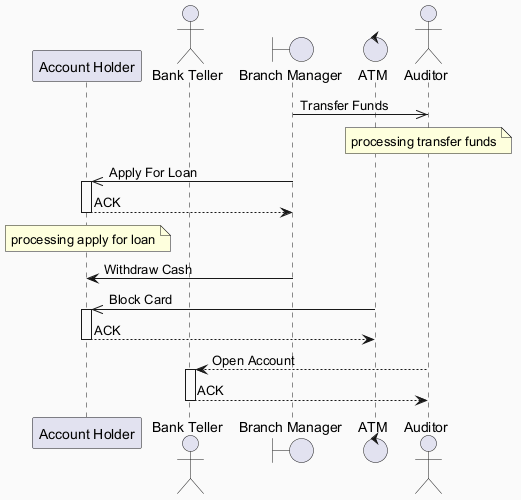

The diagram above was rendered by PlantUML. Its source (embedded in the PNG):
@startuml
skinparam backgroundColor #FAFAFA
skinparam classBackgroundColor #FFF3E0
skinparam classBorderColor #E65100
participant "Account Holder" as AH
actor "Bank Teller" as BT
boundary "Branch Manager" as BM
control "ATM" as A
actor "Auditor" as A2
BM ->> A2 : Transfer Funds
note over A2 : processing transfer funds
BM ->> AH : Apply For Loan
activate AH
AH --> BM : ACK
deactivate AH
note over AH : processing apply for loan
BM -> AH : Withdraw Cash
A ->> AH : Block Card
activate AH
AH --> A : ACK
deactivate AH
A2 --> BT : Open Account
activate BT
BT --> A2 : ACK
deactivate BT
@enduml